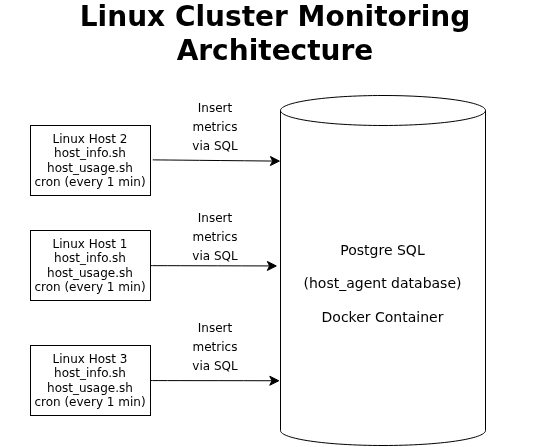

The diagram above was exported from draw.io. Its source (the exported page's mxGraphModel, read from the mxfile embedded in the PNG):
<mxGraphModel dx="584" dy="1713" grid="1" gridSize="10" guides="1" tooltips="1" connect="1" arrows="1" fold="1" page="1" pageScale="1" pageWidth="850" pageHeight="1100" math="0" shadow="0">
  <root>
    <mxCell id="0" />
    <mxCell id="1" parent="0" />
    <mxCell id="_l8RcxPL1X8eBRnvS9ob-1" parent="1" style="text;html=1;whiteSpace=wrap;strokeColor=none;fillColor=none;align=center;verticalAlign=middle;rounded=0;fontSize=28;fontStyle=1" value="&lt;div&gt;Linux Cluster Monitoring Architecture&lt;/div&gt;&lt;div&gt;&lt;br&gt;&lt;/div&gt;" vertex="1">
      <mxGeometry height="70" width="550" x="60" y="-450" as="geometry" />
    </mxCell>
    <mxCell id="_l8RcxPL1X8eBRnvS9ob-3" parent="1" style="shape=cylinder3;whiteSpace=wrap;html=1;boundedLbl=1;backgroundOutline=1;size=15;" value="&lt;font style=&quot;font-size: 14px;&quot;&gt;Postgre SQL&lt;/font&gt;&lt;div&gt;&lt;font style=&quot;font-size: 14px;&quot;&gt;&lt;br&gt;&lt;/font&gt;&lt;/div&gt;&lt;div&gt;&lt;font style=&quot;font-size: 14px;&quot;&gt;(host_agent database)&lt;/font&gt;&lt;/div&gt;&lt;div&gt;&lt;font style=&quot;font-size: 14px;&quot;&gt;&lt;br&gt;&lt;/font&gt;&lt;/div&gt;&lt;div&gt;&lt;font style=&quot;font-size: 14px;&quot;&gt;Docker Container&lt;/font&gt;&lt;/div&gt;" vertex="1">
      <mxGeometry height="350" width="205" x="340" y="-370" as="geometry" />
    </mxCell>
    <mxCell id="_l8RcxPL1X8eBRnvS9ob-4" parent="1" style="rounded=0;whiteSpace=wrap;html=1;" value="Linux Host 1&lt;div&gt;host_info.sh&lt;/div&gt;&lt;div&gt;host_usage.sh&lt;/div&gt;&lt;div&gt;cron (every 1 min)&lt;/div&gt;" vertex="1">
      <mxGeometry height="70" width="120" x="90" y="-235" as="geometry" />
    </mxCell>
    <mxCell id="_l8RcxPL1X8eBRnvS9ob-5" parent="1" style="rounded=0;whiteSpace=wrap;html=1;" value="Linux Host 2&lt;div&gt;host_info.sh&lt;/div&gt;&lt;div&gt;host_usage.sh&lt;/div&gt;&lt;div&gt;cron (every 1 min)&lt;/div&gt;" vertex="1">
      <mxGeometry height="70" width="120" x="90" y="-340" as="geometry" />
    </mxCell>
    <mxCell id="_l8RcxPL1X8eBRnvS9ob-6" parent="1" style="rounded=0;whiteSpace=wrap;html=1;" value="Linux Host 3&lt;div&gt;host_info.sh&lt;/div&gt;&lt;div&gt;host_usage.sh&lt;/div&gt;&lt;div&gt;cron (every 1 min)&lt;/div&gt;" vertex="1">
      <mxGeometry height="70" width="120" x="90" y="-120" as="geometry" />
    </mxCell>
    <mxCell id="_l8RcxPL1X8eBRnvS9ob-7" edge="1" parent="1" style="edgeStyle=none;curved=1;rounded=0;orthogonalLoop=1;jettySize=auto;html=1;entryX=-0.011;entryY=0.191;entryDx=0;entryDy=0;entryPerimeter=0;fontSize=12;startSize=8;endSize=8;">
      <mxGeometry relative="1" as="geometry">
        <mxPoint x="212.25" y="-305.6287725372181" as="sourcePoint" />
        <mxPoint x="339.9950000000001" y="-304.3700000000001" as="targetPoint" />
      </mxGeometry>
    </mxCell>
    <mxCell id="_l8RcxPL1X8eBRnvS9ob-8" edge="1" parent="1" source="_l8RcxPL1X8eBRnvS9ob-4" style="edgeStyle=none;curved=1;rounded=0;orthogonalLoop=1;jettySize=auto;html=1;entryX=-0.015;entryY=0.487;entryDx=0;entryDy=0;entryPerimeter=0;fontSize=12;startSize=8;endSize=8;" target="_l8RcxPL1X8eBRnvS9ob-3">
      <mxGeometry relative="1" as="geometry" />
    </mxCell>
    <mxCell id="_l8RcxPL1X8eBRnvS9ob-9" edge="1" parent="1" source="_l8RcxPL1X8eBRnvS9ob-6" style="edgeStyle=none;curved=1;rounded=0;orthogonalLoop=1;jettySize=auto;html=1;entryX=-0.003;entryY=0.815;entryDx=0;entryDy=0;entryPerimeter=0;fontSize=12;startSize=8;endSize=8;" target="_l8RcxPL1X8eBRnvS9ob-3">
      <mxGeometry relative="1" as="geometry" />
    </mxCell>
    <mxCell id="_l8RcxPL1X8eBRnvS9ob-10" parent="1" style="text;html=1;whiteSpace=wrap;strokeColor=none;fillColor=none;align=center;verticalAlign=middle;rounded=0;fontSize=16;" value="&lt;font style=&quot;font-size: 12px;&quot;&gt;Insert metrics via SQL&lt;/font&gt;" vertex="1">
      <mxGeometry height="60" width="50" x="250" y="-370" as="geometry" />
    </mxCell>
    <mxCell id="_l8RcxPL1X8eBRnvS9ob-12" parent="1" style="text;html=1;whiteSpace=wrap;strokeColor=none;fillColor=none;align=center;verticalAlign=middle;rounded=0;fontSize=16;" value="&lt;font style=&quot;font-size: 12px;&quot;&gt;Insert metrics via SQL&lt;/font&gt;" vertex="1">
      <mxGeometry height="60" width="50" x="250" y="-260" as="geometry" />
    </mxCell>
    <mxCell id="_l8RcxPL1X8eBRnvS9ob-13" parent="1" style="text;html=1;whiteSpace=wrap;strokeColor=none;fillColor=none;align=center;verticalAlign=middle;rounded=0;fontSize=16;" value="&lt;font style=&quot;font-size: 12px;&quot;&gt;Insert metrics via SQL&lt;/font&gt;" vertex="1">
      <mxGeometry height="60" width="50" x="250" y="-150" as="geometry" />
    </mxCell>
  </root>
</mxGraphModel>